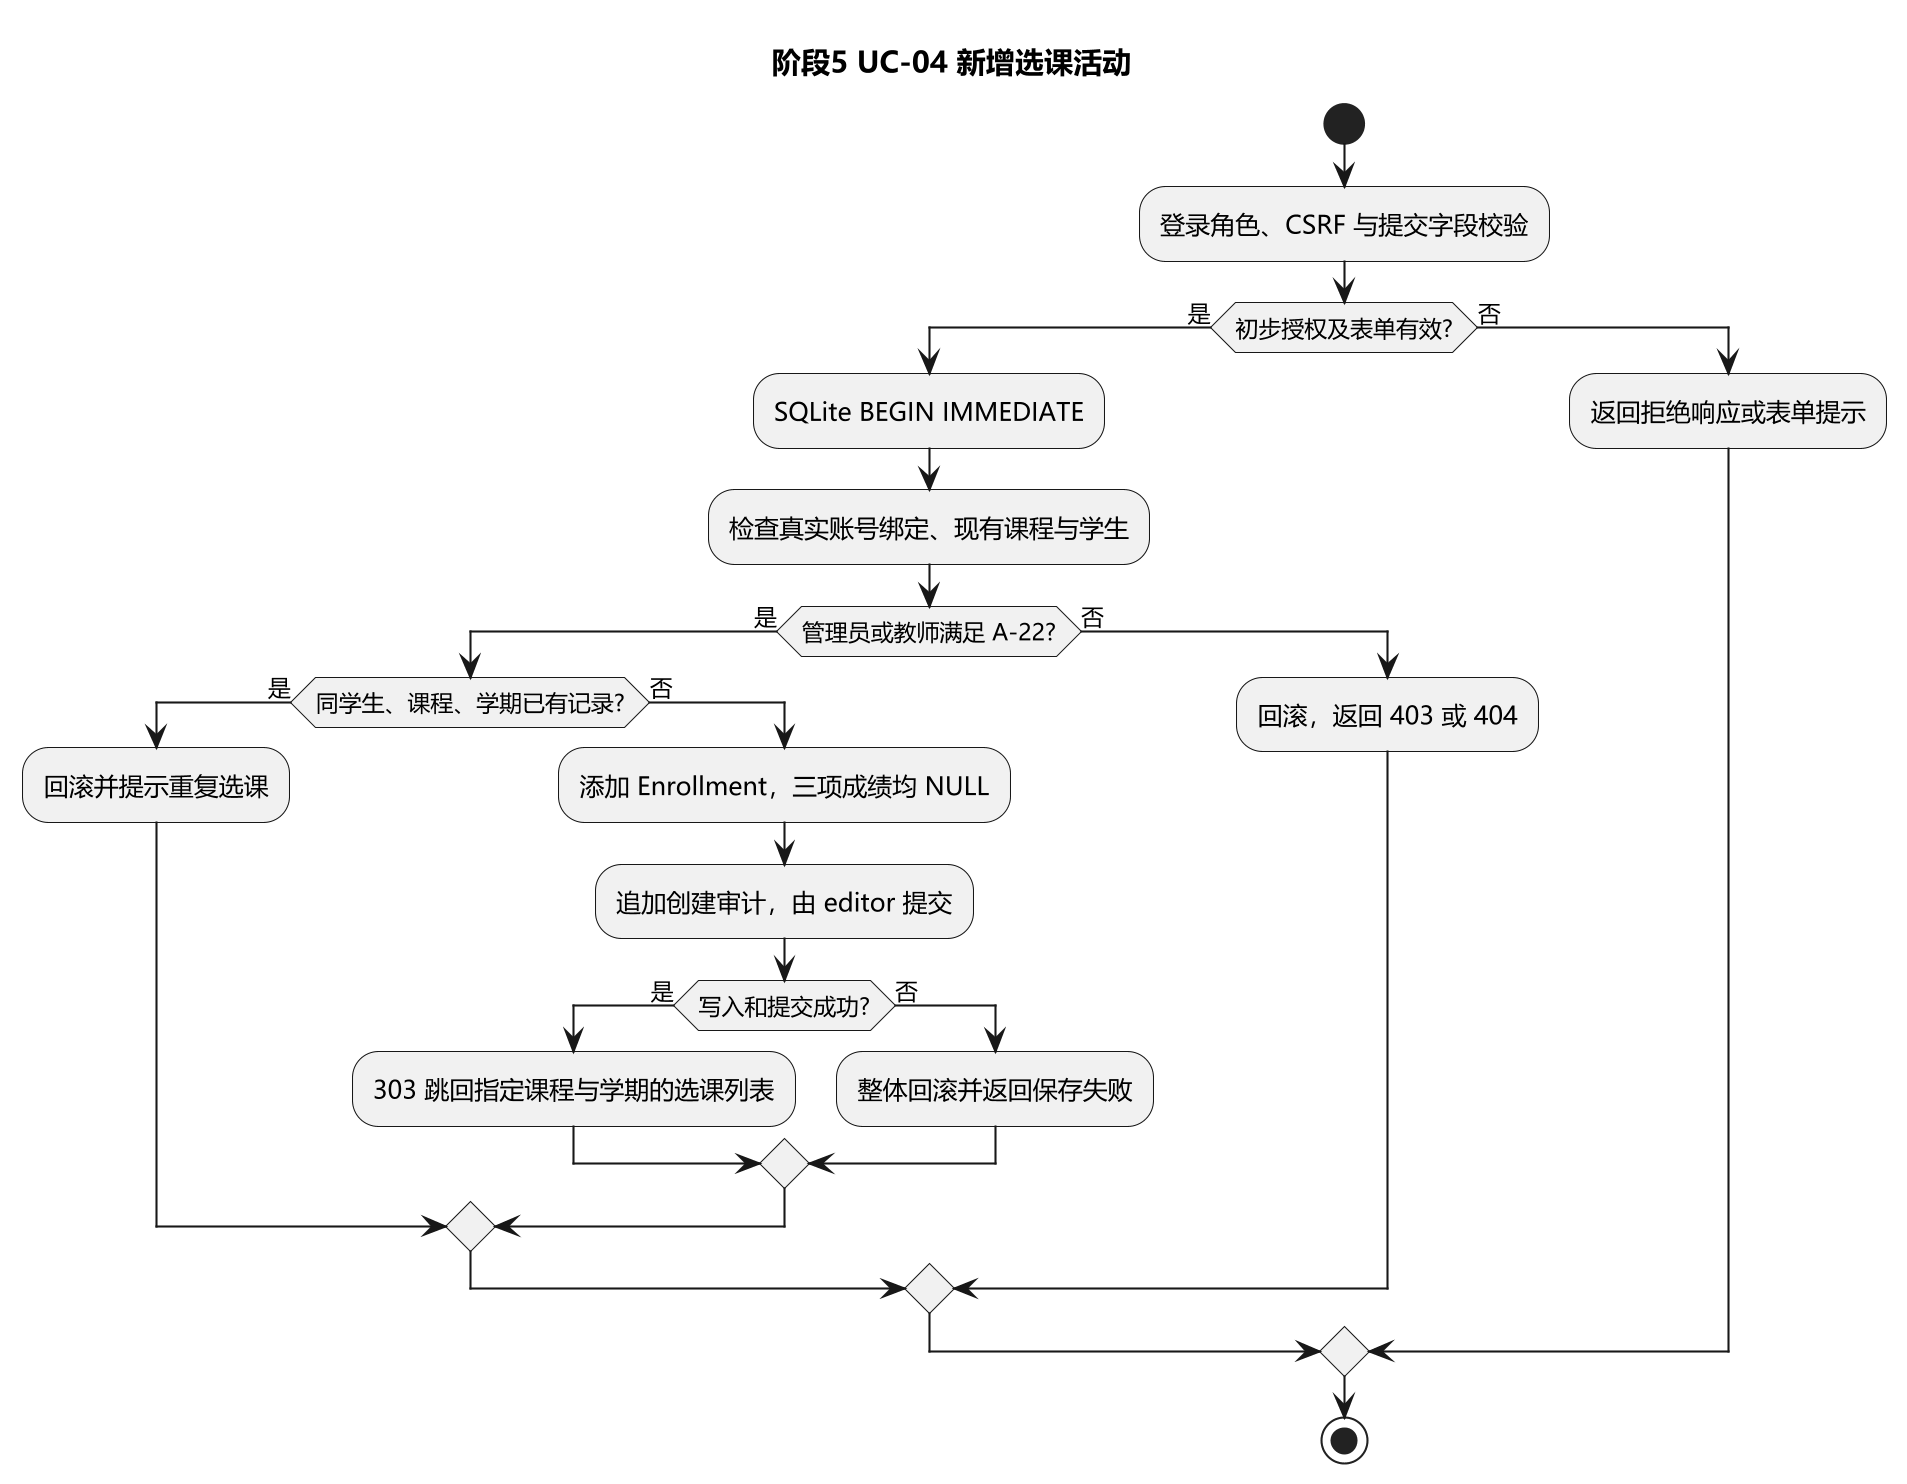

The diagram above was rendered by PlantUML. Its source (embedded in the PNG):
@startuml
skinparam dpi 200
skinparam defaultFontName Microsoft YaHei
title 阶段5 UC-04 新增选课活动
start
:登录角色、CSRF 与提交字段校验;
if (初步授权及表单有效?) then (是)
  :SQLite BEGIN IMMEDIATE;
  :检查真实账号绑定、现有课程与学生;
  if (管理员或教师满足 A-22?) then (是)
    if (同学生、课程、学期已有记录?) then (是)
      :回滚并提示重复选课;
    else (否)
      :添加 Enrollment，三项成绩均 NULL;
      :追加创建审计，由 editor 提交;
      if (写入和提交成功?) then (是)
        :303 跳回指定课程与学期的选课列表;
      else (否)
        :整体回滚并返回保存失败;
      endif
    endif
  else (否)
    :回滚，返回 403 或 404;
  endif
else (否)
  :返回拒绝响应或表单提示;
endif
stop
@enduml